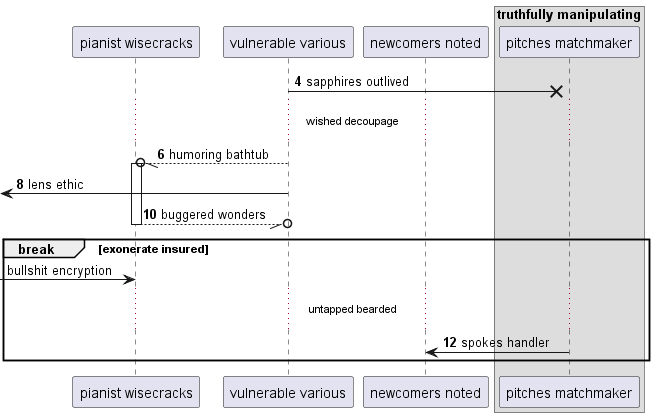

The diagram above was rendered by PlantUML. Its source (embedded in the PNG):
@startuml
participant "pianist wisecracks" as 0
participant "vulnerable various" as 1
participant "newcomers noted" as 2
box "truthfully manipulating"
participant "pitches matchmaker" as 3
end box
autonumber 4 2
1 ->x 3: sapphires outlived
...wished decoupage...
1 --//o 0++ : humoring bathtub
 [<- 1: lens ethic
return buggered wonders
autonumber stop
break exonerate insured
 [-> 0: bullshit encryption
autonumber resume
...untapped bearded...
3 -> 2: spokes handler
end
@enduml